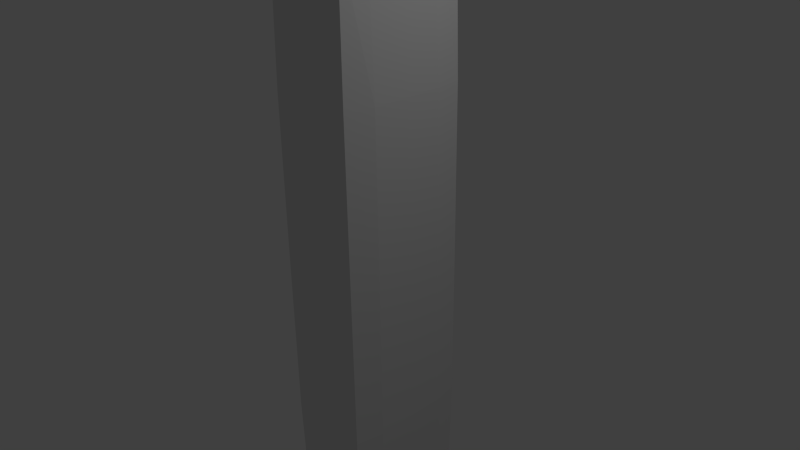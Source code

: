 # Source: smoothcube.blend  (saved by Blender 2.76.0; exported with 4.5.12 LTS)
import bpy
from mathutils import Matrix  # noqa: F401  (used for matrix-valued properties, if any)

bpy.ops.wm.read_factory_settings(use_empty=True)
scene = bpy.context.scene
scene.name = 'Scene'

# ---- collections
col_collection_1 = bpy.data.collections.new('Collection 1'); scene.collection.children.link(col_collection_1)

# ---- materials (node trees are filled in below, after node groups)
mat_material = bpy.data.materials.new('Material')
mat_material.alpha_threshold = 0.0
mat_material.use_transparent_shadow = False
mat_material.roughness = 0.5
mat_material.line_color = (0.0, 0.0, 0.0, 1.0)

# ---- material node trees

# ---- world
world_world = bpy.data.worlds.new('World'); scene.world = world_world
world_world.color = (0.05088, 0.05088, 0.05088)
world_world.use_sun_shadow = False
world_world.sun_shadow_jitter_overblur = 0.0
world_world.cycles.sampling_method = 'MANUAL'
world_world.cycles.sample_map_resolution = 256

# ---- cameras
cam_camera = bpy.data.cameras.new('Camera')
cam_camera.clip_end = 100.0
cam_camera.lens = 35.0
cam_camera.sensor_width = 32.0
cam_camera.sensor_height = 18.0
cam_camera.ortho_scale = 7.314
cam_camera.dof.focus_distance = 0.0
cam_camera.dof.aperture_fstop = 128.0

# ---- lights
light_lamp = bpy.data.lights.new('Lamp', 'POINT')
light_lamp.transmission_factor = 0.0
light_lamp.cutoff_distance = 30.0
light_lamp.energy = 100.0
light_lamp.shadow_buffer_clip_start = 1.001
light_lamp.shadow_soft_size = 0.1
light_lamp.shadow_maximum_resolution = 0.006
light_lamp.use_absolute_resolution = True
light_lamp.cycles.use_multiple_importance_sampling = False

# ---- meshes
me_cube = bpy.data.meshes.new('Cube')
me_cube.from_pydata([(0.5679, 0.8542, -3.904), (0.5679, -0.8542, -3.904), (-0.5679, -0.8542, -3.904), (-0.5679, 0.8542, -3.904), (0.5679, 0.8542, 4.12), (0.5679, -0.8542, 4.12), (-0.5679, -0.8542, 4.12), (-0.5679, 0.8542, 4.12), (0.5921, -5.402e-08, -4.071), (9.574e-08, 0.8906, -4.071), (0.5921, 0.8906, 0.0), (-4.663e-08, -0.8906, -4.071), (0.5921, -0.8906, 0.0), (-0.5921, 2.645e-07, -4.071), (-0.5921, -0.8906, 0.0), (-0.5921, 0.8906, 0.0), (0.5921, -4.694e-07, 4.286), (1.13e-07, 0.8906, 4.286), (-3.289e-07, -0.8906, 4.286), (-0.5921, 1.518e-07, 4.286), (1.356e-07, 1.0, 0.0), (-0.6648, 2.375e-07, 0.0), (-2.153e-07, -1.0, 0.0), (0.6648, -2.859e-07, 0.0), (-1.159e-07, -1.732e-07, 4.571), (2.007e-08, 1.192e-07, -4.571), (0.5904, -0.4896, -4.059), (-0.3255, 0.888, -4.059), (0.5904, 0.888, 2.238), (-0.3255, -0.888, -4.059), (0.5904, -0.888, 2.238), (-0.5904, 0.4896, -4.059), (-0.5904, -0.888, 2.238), (-0.5904, 0.888, 2.238), (0.5904, -0.4896, 4.274), (-0.3255, 0.888, 4.274), (-0.3255, -0.888, 4.274), (-0.5904, 0.4896, 4.274), (0.5904, 0.4896, -4.059), (0.3255, 0.888, -4.059), (0.5904, 0.888, -2.238), (0.3255, -0.888, -4.059), (0.5904, -0.888, -2.238), (-0.5904, -0.4896, -4.059), (-0.5904, -0.888, -2.238), (-0.5904, 0.888, -2.238), (0.5904, 0.4896, 4.274), (0.3255, 0.888, 4.274), (0.3255, -0.888, 4.274), (-0.5904, -0.4896, 4.274), (-0.3272, 0.9922, 0.0), (0.3272, 0.9922, 0.0), (1.348e-07, 0.9922, 2.25), (1.205e-07, 0.9922, -2.25), (-0.6596, 0.4922, 0.0), (-0.6596, -0.4922, 0.0), (-0.6596, 2.533e-07, -2.25), (-0.6596, 1.974e-07, 2.25), (-0.3272, -0.9922, 0.0), (0.3272, -0.9922, 0.0), (-1.289e-07, -0.9922, -2.25), (-2.946e-07, -0.9922, 2.25), (0.6596, -0.4922, 0.0), (0.6596, 0.4922, 0.0), (0.6596, -1.676e-07, -2.25), (0.6596, -4.098e-07, 2.25), (-2.356e-07, -0.4922, 4.535), (5.739e-09, 0.4922, 4.535), (0.3272, -3.539e-07, 4.535), (-0.3272, 0.0, 4.535), (-0.3272, 2.086e-07, -4.535), (0.3272, 2.98e-08, -4.535), (6.096e-08, 0.4922, -4.535), (-9.776e-09, -0.4922, -4.535), (0.3272, -0.4922, -4.499), (0.3272, 0.4922, -4.499), (-0.3272, 0.4922, -4.499), (-0.3272, 0.4922, 4.499), (0.3272, 0.4922, 4.499), (0.3272, -0.4922, 4.499), (0.6545, 0.4922, 2.25), (0.6545, 0.4922, -2.25), (0.6545, -0.4922, -2.25), (0.3272, -0.9844, 2.25), (0.3272, -0.9844, -2.25), (-0.3272, -0.9844, -2.25), (-0.6545, -0.4922, 2.25), (-0.6545, -0.4922, -2.25), (-0.6545, 0.4922, -2.25), (0.3272, 0.9844, -2.25), (0.3272, 0.9844, 2.25), (-0.3272, 0.9844, 2.25), (-0.3272, 0.9844, -2.25), (-0.6545, 0.4922, 2.25), (-0.3272, -0.9844, 2.25), (0.6545, -0.4922, 2.25), (-0.3272, -0.4922, 4.499), (-0.3272, -0.4922, -4.499)], [], [(97, 29, 2, 43), (96, 49, 6, 36), (95, 34, 5, 30), (94, 36, 6, 32), (93, 37, 7, 33), (92, 27, 3, 45), (91, 50, 15, 33), (90, 51, 20, 52), (89, 39, 9, 53), (88, 54, 15, 45), (87, 55, 21, 56), (86, 49, 19, 57), (85, 58, 14, 44), (84, 59, 22, 60), (83, 48, 18, 61), (82, 62, 12, 42), (81, 63, 23, 64), (80, 46, 16, 65), (79, 66, 18, 48), (78, 67, 24, 68), (77, 37, 19, 69), (76, 70, 13, 31), (75, 71, 25, 72), (74, 41, 11, 73), (71, 74, 73, 25), (8, 26, 74, 71), (26, 1, 41, 74), (39, 75, 72, 9), (0, 38, 75, 39), (38, 8, 71, 75), (27, 76, 31, 3), (9, 72, 76, 27), (72, 25, 70, 76), (67, 77, 69, 24), (17, 35, 77, 67), (35, 7, 37, 77), (46, 78, 68, 16), (4, 47, 78, 46), (47, 17, 67, 78), (34, 79, 48, 5), (16, 68, 79, 34), (68, 24, 66, 79), (63, 80, 65, 23), (10, 28, 80, 63), (28, 4, 46, 80), (38, 81, 64, 8), (0, 40, 81, 38), (40, 10, 63, 81), (26, 82, 42, 1), (8, 64, 82, 26), (64, 23, 62, 82), (59, 83, 61, 22), (12, 30, 83, 59), (30, 5, 48, 83), (41, 84, 60, 11), (1, 42, 84, 41), (42, 12, 59, 84), (29, 85, 44, 2), (11, 60, 85, 29), (60, 22, 58, 85), (55, 86, 57, 21), (14, 32, 86, 55), (32, 6, 49, 86), (43, 87, 56, 13), (2, 44, 87, 43), (44, 14, 55, 87), (31, 88, 45, 3), (13, 56, 88, 31), (56, 21, 54, 88), (51, 89, 53, 20), (10, 40, 89, 51), (40, 0, 39, 89), (47, 90, 52, 17), (4, 28, 90, 47), (28, 10, 51, 90), (35, 91, 33, 7), (17, 52, 91, 35), (52, 20, 50, 91), (50, 92, 45, 15), (20, 53, 92, 50), (53, 9, 27, 92), (54, 93, 33, 15), (21, 57, 93, 54), (57, 19, 37, 93), (58, 94, 32, 14), (22, 61, 94, 58), (61, 18, 36, 94), (62, 95, 30, 12), (23, 65, 95, 62), (65, 16, 34, 95), (66, 96, 36, 18), (24, 69, 96, 66), (69, 19, 49, 96), (70, 97, 43, 13), (25, 73, 97, 70), (73, 11, 29, 97)])
me_cube.materials.append(mat_material)
me_cube.use_remesh_preserve_volume = False
me_cube.use_remesh_preserve_attributes = False
me_cube.use_mirror_vertex_groups = False
me_cube.update()

# ---- objects
ob_cube = bpy.data.objects.new('Cube', me_cube)
ob_lamp = bpy.data.objects.new('Lamp', light_lamp)
ob_camera = bpy.data.objects.new('Camera', cam_camera)

# ---- transforms, parenting, visibility, modifiers, constraints
ob_cube.location = (0.0, 0.0, 0.0)
ob_cube.lock_rotations_4d = False
ob_cube.empty_display_type = 'ARROWS'
ob_cube.lineart.crease_threshold = 0.0
ob_lamp.location = (4.076, 1.005, 5.904)
ob_lamp.rotation_euler = (0.6503, 0.05522, 1.866)
ob_lamp.lock_rotations_4d = False
ob_lamp.empty_display_type = 'ARROWS'
ob_lamp.color = (0.0, 0.0, 0.0, 0.0)
ob_lamp.lineart.crease_threshold = 0.0
ob_camera.location = (7.481, -6.508, 5.344)
ob_camera.rotation_euler = (1.109, 0.01082, 0.8149)
ob_camera.lock_rotations_4d = False
ob_camera.empty_display_type = 'ARROWS'
ob_camera.color = (0.0, 0.0, 0.0, 0.0)
ob_camera.display_type = 'WIRE'
ob_camera.lineart.crease_threshold = 0.0

# ---- collection membership
col_collection_1.objects.link(ob_cube)
col_collection_1.objects.link(ob_lamp)
col_collection_1.objects.link(ob_camera)

# ---- scene / render settings (as saved in the file)
scene.camera = ob_camera
scene.frame_start = 1; scene.frame_end = 250; scene.frame_set(1)
scene.render.engine = 'BLENDER_EEVEE_NEXT'
scene.render.resolution_percentage = 50
scene.render.dither_intensity = 0.0
scene.cycles.use_denoising = False
scene.cycles.samples = 10
scene.cycles.sampling_pattern = 'TABULATED_SOBOL'
scene.cycles.light_sampling_threshold = 0.0
scene.cycles.use_adaptive_sampling = False
scene.cycles.use_light_tree = False
scene.cycles.blur_glossy = 0.0
scene.cycles.pixel_filter_type = 'GAUSSIAN'
scene.cycles.sample_clamp_indirect = 0.0
scene.view_settings.view_transform = 'Standard'
bpy.context.view_layer.update()
